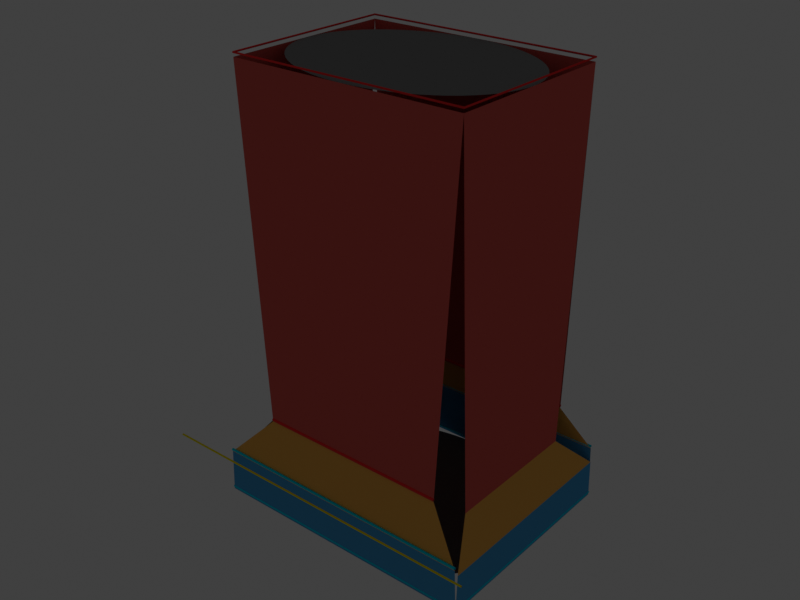 # Source: SM_GIA_BloodAxeCairnstone_A001_DCCGeometryProof.blend  (saved by Blender 3.0.42; exported with 4.5.12 LTS)
import bpy
from mathutils import Matrix  # noqa: F401  (used for matrix-valued properties, if any)

bpy.ops.wm.read_factory_settings(use_empty=True)
scene = bpy.context.scene
scene.name = 'Scene'

# ---- collections
col_collection = bpy.data.collections.new('Collection'); scene.collection.children.link(col_collection)

# ---- materials (node trees are filled in below, after node groups)
mat_m_a001_approvedoval_cap_proof = bpy.data.materials.new('M_A001_ApprovedOval_Cap_Proof')
mat_m_a001_approvedoval_cap_proof.use_transparent_shadow = False
mat_m_a001_approvedoval_cap_proof.diffuse_color = (0.24, 0.24, 0.24, 1.0)
mat_m_a001_marker_red = bpy.data.materials.new('M_A001_Marker_Red')
mat_m_a001_marker_red.use_transparent_shadow = False
mat_m_a001_marker_red.diffuse_color = (1.0, 0.04, 0.04, 1.0)
mat_m_a001_marker_cyan = bpy.data.materials.new('M_A001_Marker_Cyan')
mat_m_a001_marker_cyan.use_transparent_shadow = False
mat_m_a001_marker_cyan.diffuse_color = (0.0, 0.78, 1.0, 1.0)
mat_m_a001_primary_geometryproof_red = bpy.data.materials.new('M_A001_Primary_GeometryProof_Red')
mat_m_a001_primary_geometryproof_red.use_transparent_shadow = False
mat_m_a001_primary_geometryproof_red.diffuse_color = (0.75, 0.12, 0.1, 1.0)
mat_m_a001_uppersocket_geometryproof_orange = bpy.data.materials.new('M_A001_UpperSocket_GeometryProof_Orange')
mat_m_a001_uppersocket_geometryproof_orange.use_transparent_shadow = False
mat_m_a001_uppersocket_geometryproof_orange.diffuse_color = (0.95, 0.48, 0.1, 1.0)
mat_m_a001_support_geometryproof_blue = bpy.data.materials.new('M_A001_Support_GeometryProof_Blue')
mat_m_a001_support_geometryproof_blue.use_transparent_shadow = False
mat_m_a001_support_geometryproof_blue.diffuse_color = (0.08, 0.38, 0.72, 1.0)
mat_m_a001_marker_yellow = bpy.data.materials.new('M_A001_Marker_Yellow')
mat_m_a001_marker_yellow.use_transparent_shadow = False
mat_m_a001_marker_yellow.diffuse_color = (1.0, 0.86, 0.0, 1.0)

# ---- material node trees

# ---- world
world_world = bpy.data.worlds.new('World'); scene.world = world_world
world_world.use_nodes = True; world_world.node_tree.nodes.clear()
_N = world_world.node_tree.nodes; _L = world_world.node_tree.links
n0 = _N.new('ShaderNodeOutputWorld'); n0.name = 'World Output'; n0.location = (300, 300)
n1 = _N.new('ShaderNodeBackground'); n1.name = 'Background'; n1.location = (10, 300)
n1.inputs[0].default_value = (0.05088, 0.05088, 0.05088, 1.0)
_L.new(n1.outputs[0], n0.inputs[0])
n0.is_active_output = True
world_world.color = (0.78, 0.76, 0.7)
world_world.use_sun_shadow = False
world_world.sun_shadow_jitter_overblur = 0.0

# ---- lights
light_a001_geometryproof_keylight = bpy.data.lights.new('A001_GeometryProof_KeyLight', 'AREA')
light_a001_geometryproof_keylight.transmission_factor = 0.0
light_a001_geometryproof_keylight.energy = 353.4
light_a001_geometryproof_keylight.shadow_soft_size = 600.0
light_a001_geometryproof_keylight.shadow_maximum_resolution = 0.006
light_a001_geometryproof_keylight.use_absolute_resolution = True
light_a001_geometryproof_keylight.size = 600.0

# ---- meshes
me_a001_primary_approved_120x90_topoval_proof = bpy.data.meshes.new('A001_Primary_Approved_120x90_TopOval_Proof')
me_a001_primary_approved_120x90_topoval_proof.from_pydata([(0.0, 0.0, 220.0), (60.0, 0.0, 220.0), (59.71, 4.411, 220.0), (58.85, 8.779, 220.0), (57.42, 13.06, 220.0), (55.43, 17.22, 220.0), (52.92, 21.21, 220.0), (49.89, 25.0, 220.0), (46.38, 28.55, 220.0), (42.43, 31.82, 220.0), (38.06, 34.79, 220.0), (33.33, 37.42, 220.0), (28.28, 39.69, 220.0), (22.96, 41.57, 220.0), (17.42, 43.06, 220.0), (11.71, 44.14, 220.0), (5.881, 44.78, 220.0), (3.674e-15, 45.0, 220.0), (-5.881, 44.78, 220.0), (-11.71, 44.14, 220.0), (-17.42, 43.06, 220.0), (-22.96, 41.57, 220.0), (-28.28, 39.69, 220.0), (-33.33, 37.42, 220.0), (-38.06, 34.79, 220.0), (-42.43, 31.82, 220.0), (-46.38, 28.55, 220.0), (-49.89, 25.0, 220.0), (-52.92, 21.21, 220.0), (-55.43, 17.22, 220.0), (-57.42, 13.06, 220.0), (-58.85, 8.779, 220.0), (-59.71, 4.411, 220.0), (-60.0, 5.511e-15, 220.0), (-59.71, -4.411, 220.0), (-58.85, -8.779, 220.0), (-57.42, -13.06, 220.0), (-55.43, -17.22, 220.0), (-52.92, -21.21, 220.0), (-49.89, -25.0, 220.0), (-46.38, -28.55, 220.0), (-42.43, -31.82, 220.0), (-38.06, -34.79, 220.0), (-33.33, -37.42, 220.0), (-28.28, -39.69, 220.0), (-22.96, -41.57, 220.0), (-17.42, -43.06, 220.0), (-11.71, -44.14, 220.0), (-5.881, -44.78, 220.0), (-1.102e-14, -45.0, 220.0), (5.881, -44.78, 220.0), (11.71, -44.14, 220.0), (17.42, -43.06, 220.0), (22.96, -41.57, 220.0), (28.28, -39.69, 220.0), (33.33, -37.42, 220.0), (38.06, -34.79, 220.0), (42.43, -31.82, 220.0), (46.38, -28.55, 220.0), (49.89, -25.0, 220.0), (52.92, -21.21, 220.0), (55.43, -17.22, 220.0), (57.42, -13.06, 220.0), (58.85, -8.779, 220.0), (59.71, -4.411, 220.0)], [], [(0, 1, 2), (0, 2, 3), (0, 3, 4), (0, 4, 5), (0, 5, 6), (0, 6, 7), (0, 7, 8), (0, 8, 9), (0, 9, 10), (0, 10, 11), (0, 11, 12), (0, 12, 13), (0, 13, 14), (0, 14, 15), (0, 15, 16), (0, 16, 17), (0, 17, 18), (0, 18, 19), (0, 19, 20), (0, 20, 21), (0, 21, 22), (0, 22, 23), (0, 23, 24), (0, 24, 25), (0, 25, 26), (0, 26, 27), (0, 27, 28), (0, 28, 29), (0, 29, 30), (0, 30, 31), (0, 31, 32), (0, 32, 33), (0, 33, 34), (0, 34, 35), (0, 35, 36), (0, 36, 37), (0, 37, 38), (0, 38, 39), (0, 39, 40), (0, 40, 41), (0, 41, 42), (0, 42, 43), (0, 43, 44), (0, 44, 45), (0, 45, 46), (0, 46, 47), (0, 47, 48), (0, 48, 49), (0, 49, 50), (0, 50, 51), (0, 51, 52), (0, 52, 53), (0, 53, 54), (0, 54, 55), (0, 55, 56), (0, 56, 57), (0, 57, 58), (0, 58, 59), (0, 59, 60), (0, 60, 61), (0, 61, 62), (0, 62, 63), (0, 63, 64), (0, 64, 1)])
me_a001_primary_approved_120x90_topoval_proof.materials.append(mat_m_a001_approvedoval_cap_proof)
me_a001_primary_approved_120x90_topoval_proof.use_remesh_fix_poles = True
me_a001_primary_approved_120x90_topoval_proof.use_remesh_preserve_attributes = False
me_a001_primary_approved_120x90_topoval_proof.update()
me_a001_support_approved_140x110_bottomoval_proof = bpy.data.meshes.new('A001_Support_Approved_140x110_BottomOval_Proof')
me_a001_support_approved_140x110_bottomoval_proof.from_pydata([(0.0, 0.0, 0.0), (70.0, 0.0, 0.0), (69.66, 5.391, 0.0), (68.65, 10.73, 0.0), (66.99, 15.97, 0.0), (64.67, 21.05, 0.0), (61.73, 25.93, 0.0), (58.2, 30.56, 0.0), (54.11, 34.89, 0.0), (49.5, 38.89, 0.0), (44.41, 42.52, 0.0), (38.89, 45.73, 0.0), (33.0, 48.51, 0.0), (26.79, 50.81, 0.0), (20.32, 52.63, 0.0), (13.66, 53.94, 0.0), (6.861, 54.74, 0.0), (4.286e-15, 55.0, 0.0), (-6.861, 54.74, 0.0), (-13.66, 53.94, 0.0), (-20.32, 52.63, 0.0), (-26.79, 50.81, 0.0), (-33.0, 48.51, 0.0), (-38.89, 45.73, 0.0), (-44.41, 42.52, 0.0), (-49.5, 38.89, 0.0), (-54.11, 34.89, 0.0), (-58.2, 30.56, 0.0), (-61.73, 25.93, 0.0), (-64.67, 21.05, 0.0), (-66.99, 15.97, 0.0), (-68.65, 10.73, 0.0), (-69.66, 5.391, 0.0), (-70.0, 6.736e-15, 0.0), (-69.66, -5.391, 0.0), (-68.65, -10.73, 0.0), (-66.99, -15.97, 0.0), (-64.67, -21.05, 0.0), (-61.73, -25.93, 0.0), (-58.2, -30.56, 0.0), (-54.11, -34.89, 0.0), (-49.5, -38.89, 0.0), (-44.41, -42.52, 0.0), (-38.89, -45.73, 0.0), (-33.0, -48.51, 0.0), (-26.79, -50.81, 0.0), (-20.32, -52.63, 0.0), (-13.66, -53.94, 0.0), (-6.861, -54.74, 0.0), (-1.286e-14, -55.0, 0.0), (6.861, -54.74, 0.0), (13.66, -53.94, 0.0), (20.32, -52.63, 0.0), (26.79, -50.81, 0.0), (33.0, -48.51, 0.0), (38.89, -45.73, 0.0), (44.41, -42.52, 0.0), (49.5, -38.89, 0.0), (54.11, -34.89, 0.0), (58.2, -30.56, 0.0), (61.73, -25.93, 0.0), (64.67, -21.05, 0.0), (66.99, -15.97, 0.0), (68.65, -10.73, 0.0), (69.66, -5.391, 0.0)], [], [(0, 1, 2), (0, 2, 3), (0, 3, 4), (0, 4, 5), (0, 5, 6), (0, 6, 7), (0, 7, 8), (0, 8, 9), (0, 9, 10), (0, 10, 11), (0, 11, 12), (0, 12, 13), (0, 13, 14), (0, 14, 15), (0, 15, 16), (0, 16, 17), (0, 17, 18), (0, 18, 19), (0, 19, 20), (0, 20, 21), (0, 21, 22), (0, 22, 23), (0, 23, 24), (0, 24, 25), (0, 25, 26), (0, 26, 27), (0, 27, 28), (0, 28, 29), (0, 29, 30), (0, 30, 31), (0, 31, 32), (0, 32, 33), (0, 33, 34), (0, 34, 35), (0, 35, 36), (0, 36, 37), (0, 37, 38), (0, 38, 39), (0, 39, 40), (0, 40, 41), (0, 41, 42), (0, 42, 43), (0, 43, 44), (0, 44, 45), (0, 45, 46), (0, 46, 47), (0, 47, 48), (0, 48, 49), (0, 49, 50), (0, 50, 51), (0, 51, 52), (0, 52, 53), (0, 53, 54), (0, 54, 55), (0, 55, 56), (0, 56, 57), (0, 57, 58), (0, 58, 59), (0, 59, 60), (0, 60, 61), (0, 61, 62), (0, 62, 63), (0, 63, 64), (0, 64, 1)])
me_a001_support_approved_140x110_bottomoval_proof.materials.append(mat_m_a001_approvedoval_cap_proof)
me_a001_support_approved_140x110_bottomoval_proof.use_remesh_fix_poles = True
me_a001_support_approved_140x110_bottomoval_proof.use_remesh_preserve_attributes = False
me_a001_support_approved_140x110_bottomoval_proof.update()
me_a001_primary_front_sourcepanel = bpy.data.meshes.new('A001_Primary_Front_SourcePanel')
me_a001_primary_front_sourcepanel.from_pydata([(-60.0, -45.0, 220.0), (60.0, -45.0, 220.0), (49.33, -45.0, 43.78), (-49.33, -45.0, 43.78)], [], [(0, 1, 2, 3)])
me_a001_primary_front_sourcepanel.materials.append(mat_m_a001_primary_geometryproof_red)
me_a001_primary_front_sourcepanel.use_remesh_fix_poles = True
me_a001_primary_front_sourcepanel.use_remesh_preserve_attributes = False
me_a001_primary_front_sourcepanel.update()
me_a001_primary_back_sourcepanel = bpy.data.meshes.new('A001_Primary_Back_SourcePanel')
me_a001_primary_back_sourcepanel.from_pydata([(-60.0, 45.0, 220.0), (-56.0, 45.0, 50.33), (56.0, 45.0, 50.33), (60.0, 45.0, 220.0)], [], [(0, 1, 2, 3)])
me_a001_primary_back_sourcepanel.materials.append(mat_m_a001_primary_geometryproof_red)
me_a001_primary_back_sourcepanel.use_remesh_fix_poles = True
me_a001_primary_back_sourcepanel.use_remesh_preserve_attributes = False
me_a001_primary_back_sourcepanel.update()
me_a001_primary_left_sourcepanel = bpy.data.meshes.new('A001_Primary_Left_SourcePanel')
me_a001_primary_left_sourcepanel.from_pydata([(-60.0, -45.0, 220.0), (-60.0, -33.93, 35.53), (-60.0, 33.93, 35.53), (-60.0, 45.0, 220.0)], [], [(0, 1, 2, 3)])
me_a001_primary_left_sourcepanel.materials.append(mat_m_a001_primary_geometryproof_red)
me_a001_primary_left_sourcepanel.use_remesh_fix_poles = True
me_a001_primary_left_sourcepanel.use_remesh_preserve_attributes = False
me_a001_primary_left_sourcepanel.update()
me_a001_primary_right_sourcepanel = bpy.data.meshes.new('A001_Primary_Right_SourcePanel')
me_a001_primary_right_sourcepanel.from_pydata([(60.0, -45.0, 220.0), (60.0, 45.0, 220.0), (60.0, 36.07, 37.56), (60.0, -36.07, 37.56)], [], [(0, 1, 2, 3)])
me_a001_primary_right_sourcepanel.materials.append(mat_m_a001_primary_geometryproof_red)
me_a001_primary_right_sourcepanel.use_remesh_fix_poles = True
me_a001_primary_right_sourcepanel.use_remesh_preserve_attributes = False
me_a001_primary_right_sourcepanel.update()
me_a001_uppersocket_front_intervalpanel = bpy.data.meshes.new('A001_UpperSocket_Front_IntervalPanel')
me_a001_uppersocket_front_intervalpanel.from_pydata([(-49.33, -45.0, 43.78), (49.33, -45.0, 43.78), (69.06, -55.0, 22.99), (-69.06, -55.0, 22.99)], [], [(0, 1, 2, 3)])
me_a001_uppersocket_front_intervalpanel.materials.append(mat_m_a001_uppersocket_geometryproof_orange)
me_a001_uppersocket_front_intervalpanel.use_remesh_fix_poles = True
me_a001_uppersocket_front_intervalpanel.use_remesh_preserve_attributes = False
me_a001_uppersocket_front_intervalpanel.update()
me_a001_uppersocket_back_intervalpanel = bpy.data.meshes.new('A001_UpperSocket_Back_IntervalPanel')
me_a001_uppersocket_back_intervalpanel.from_pydata([(-56.0, 45.0, 50.33), (-69.0, 55.0, 27.32), (69.0, 55.0, 27.32), (56.0, 45.0, 50.33)], [], [(0, 1, 2, 3)])
me_a001_uppersocket_back_intervalpanel.materials.append(mat_m_a001_uppersocket_geometryproof_orange)
me_a001_uppersocket_back_intervalpanel.use_remesh_fix_poles = True
me_a001_uppersocket_back_intervalpanel.use_remesh_preserve_attributes = False
me_a001_uppersocket_back_intervalpanel.update()
me_a001_uppersocket_left_intervalpanel = bpy.data.meshes.new('A001_UpperSocket_Left_IntervalPanel')
me_a001_uppersocket_left_intervalpanel.from_pydata([(-60.0, -33.93, 35.53), (-70.0, -53.97, 19.13), (-70.0, 53.97, 19.13), (-60.0, 33.93, 35.53)], [], [(0, 1, 2, 3)])
me_a001_uppersocket_left_intervalpanel.materials.append(mat_m_a001_uppersocket_geometryproof_orange)
me_a001_uppersocket_left_intervalpanel.use_remesh_fix_poles = True
me_a001_uppersocket_left_intervalpanel.use_remesh_preserve_attributes = False
me_a001_uppersocket_left_intervalpanel.update()
me_a001_uppersocket_right_intervalpanel = bpy.data.meshes.new('A001_UpperSocket_Right_IntervalPanel')
me_a001_uppersocket_right_intervalpanel.from_pydata([(60.0, -36.07, 37.56), (60.0, 36.07, 37.56), (70.0, 54.1, 20.12), (70.0, -54.1, 20.12)], [], [(0, 1, 2, 3)])
me_a001_uppersocket_right_intervalpanel.materials.append(mat_m_a001_uppersocket_geometryproof_orange)
me_a001_uppersocket_right_intervalpanel.use_remesh_fix_poles = True
me_a001_uppersocket_right_intervalpanel.use_remesh_preserve_attributes = False
me_a001_uppersocket_right_intervalpanel.update()
me_a001_support_front_sourcepanel = bpy.data.meshes.new('A001_Support_Front_SourcePanel')
me_a001_support_front_sourcepanel.from_pydata([(-69.06, -55.0, 22.99), (69.06, -55.0, 22.99), (70.0, -55.0, 0.0), (-70.0, -55.0, 0.0)], [], [(0, 1, 2, 3)])
me_a001_support_front_sourcepanel.materials.append(mat_m_a001_support_geometryproof_blue)
me_a001_support_front_sourcepanel.use_remesh_fix_poles = True
me_a001_support_front_sourcepanel.use_remesh_preserve_attributes = False
me_a001_support_front_sourcepanel.update()
me_a001_support_back_sourcepanel = bpy.data.meshes.new('A001_Support_Back_SourcePanel')
me_a001_support_back_sourcepanel.from_pydata([(-69.0, 55.0, 27.32), (-70.0, 55.0, 0.0), (70.0, 55.0, 0.0), (69.0, 55.0, 27.32)], [], [(0, 1, 2, 3)])
me_a001_support_back_sourcepanel.materials.append(mat_m_a001_support_geometryproof_blue)
me_a001_support_back_sourcepanel.use_remesh_fix_poles = True
me_a001_support_back_sourcepanel.use_remesh_preserve_attributes = False
me_a001_support_back_sourcepanel.update()
me_a001_support_left_sourcepanel = bpy.data.meshes.new('A001_Support_Left_SourcePanel')
me_a001_support_left_sourcepanel.from_pydata([(-70.0, -53.97, 19.13), (-70.0, -55.0, 0.0), (-70.0, 55.0, 0.0), (-70.0, 53.97, 19.13)], [], [(0, 1, 2, 3)])
me_a001_support_left_sourcepanel.materials.append(mat_m_a001_support_geometryproof_blue)
me_a001_support_left_sourcepanel.use_remesh_fix_poles = True
me_a001_support_left_sourcepanel.use_remesh_preserve_attributes = False
me_a001_support_left_sourcepanel.update()
me_a001_support_right_sourcepanel = bpy.data.meshes.new('A001_Support_Right_SourcePanel')
me_a001_support_right_sourcepanel.from_pydata([(70.0, -54.1, 20.12), (70.0, 54.1, 20.12), (70.0, 55.0, 0.0), (70.0, -55.0, 0.0)], [], [(0, 1, 2, 3)])
me_a001_support_right_sourcepanel.materials.append(mat_m_a001_support_geometryproof_blue)
me_a001_support_right_sourcepanel.use_remesh_fix_poles = True
me_a001_support_right_sourcepanel.use_remesh_preserve_attributes = False
me_a001_support_right_sourcepanel.update()

# ---- curves / text
cu_a001_primary_120x90_top_approved_outline = bpy.data.curves.new('A001_Primary_120x90_Top_Approved_Outline', 'CURVE')
cu_a001_primary_120x90_top_approved_outline.dimensions = '3D'
_sp = cu_a001_primary_120x90_top_approved_outline.splines.new('POLY'); _sp.points.add(4)
_sp.points.foreach_set('co', [-60.0, -45.0, 222.0, 1.0, 60.0, -45.0, 222.0, 1.0, 60.0, 45.0, 222.0, 1.0, -60.0, 45.0, 222.0, 1.0, -60.0, -45.0, 222.0, 1.0])
_sp.resolution_u = 1
cu_a001_primary_120x90_top_approved_outline.materials.append(mat_m_a001_marker_red)
cu_a001_primary_120x90_top_approved_outline.bevel_resolution = 2
cu_a001_primary_120x90_top_approved_outline.bevel_depth = 0.45
cu_a001_primary_120x90_top_approved_outline.resolution_u = 1
cu_a001_primary_120x90_top_approved_outline.fill_mode = 'FULL'
cu_a001_support_140x110_base_approved_outline = bpy.data.curves.new('A001_Support_140x110_Base_Approved_Outline', 'CURVE')
cu_a001_support_140x110_base_approved_outline.dimensions = '3D'
_sp = cu_a001_support_140x110_base_approved_outline.splines.new('POLY'); _sp.points.add(4)
_sp.points.foreach_set('co', [-70.0, -55.0, 1.5, 1.0, 70.0, -55.0, 1.5, 1.0, 70.0, 55.0, 1.5, 1.0, -70.0, 55.0, 1.5, 1.0, -70.0, -55.0, 1.5, 1.0])
_sp.resolution_u = 1
cu_a001_support_140x110_base_approved_outline.materials.append(mat_m_a001_marker_cyan)
cu_a001_support_140x110_base_approved_outline.bevel_resolution = 2
cu_a001_support_140x110_base_approved_outline.bevel_depth = 0.45
cu_a001_support_140x110_base_approved_outline.resolution_u = 1
cu_a001_support_140x110_base_approved_outline.fill_mode = 'FULL'
cu_a001_primary_front_bottomcontact_marker = bpy.data.curves.new('A001_Primary_Front_BottomContact_Marker', 'CURVE')
cu_a001_primary_front_bottomcontact_marker.dimensions = '3D'
_sp = cu_a001_primary_front_bottomcontact_marker.splines.new('POLY'); _sp.points.add(1)
_sp.points.foreach_set('co', [-49.33, -45.0, 44.98, 1.0, 49.33, -45.0, 44.98, 1.0])
_sp.resolution_u = 1
cu_a001_primary_front_bottomcontact_marker.materials.append(mat_m_a001_marker_red)
cu_a001_primary_front_bottomcontact_marker.bevel_resolution = 2
cu_a001_primary_front_bottomcontact_marker.bevel_depth = 0.65
cu_a001_primary_front_bottomcontact_marker.resolution_u = 1
cu_a001_primary_front_bottomcontact_marker.fill_mode = 'FULL'
cu_a001_ring_front_bottomcontact_marker = bpy.data.curves.new('A001_Ring_Front_BottomContact_Marker', 'CURVE')
cu_a001_ring_front_bottomcontact_marker.dimensions = '3D'
_sp = cu_a001_ring_front_bottomcontact_marker.splines.new('POLY'); _sp.points.add(1)
_sp.points.foreach_set('co', [-69.06, -55.0, 24.19, 1.0, 69.06, -55.0, 24.19, 1.0])
_sp.resolution_u = 1
cu_a001_ring_front_bottomcontact_marker.materials.append(mat_m_a001_marker_cyan)
cu_a001_ring_front_bottomcontact_marker.bevel_resolution = 2
cu_a001_ring_front_bottomcontact_marker.bevel_depth = 0.65
cu_a001_ring_front_bottomcontact_marker.resolution_u = 1
cu_a001_ring_front_bottomcontact_marker.fill_mode = 'FULL'
cu_a001_primary_back_bottomcontact_marker = bpy.data.curves.new('A001_Primary_Back_BottomContact_Marker', 'CURVE')
cu_a001_primary_back_bottomcontact_marker.dimensions = '3D'
_sp = cu_a001_primary_back_bottomcontact_marker.splines.new('POLY'); _sp.points.add(1)
_sp.points.foreach_set('co', [-56.0, 45.0, 51.53, 1.0, 56.0, 45.0, 51.53, 1.0])
_sp.resolution_u = 1
cu_a001_primary_back_bottomcontact_marker.materials.append(mat_m_a001_marker_red)
cu_a001_primary_back_bottomcontact_marker.bevel_resolution = 2
cu_a001_primary_back_bottomcontact_marker.bevel_depth = 0.65
cu_a001_primary_back_bottomcontact_marker.resolution_u = 1
cu_a001_primary_back_bottomcontact_marker.fill_mode = 'FULL'
cu_a001_ring_back_bottomcontact_marker = bpy.data.curves.new('A001_Ring_Back_BottomContact_Marker', 'CURVE')
cu_a001_ring_back_bottomcontact_marker.dimensions = '3D'
_sp = cu_a001_ring_back_bottomcontact_marker.splines.new('POLY'); _sp.points.add(1)
_sp.points.foreach_set('co', [-69.0, 55.0, 28.52, 1.0, 69.0, 55.0, 28.52, 1.0])
_sp.resolution_u = 1
cu_a001_ring_back_bottomcontact_marker.materials.append(mat_m_a001_marker_cyan)
cu_a001_ring_back_bottomcontact_marker.bevel_resolution = 2
cu_a001_ring_back_bottomcontact_marker.bevel_depth = 0.65
cu_a001_ring_back_bottomcontact_marker.resolution_u = 1
cu_a001_ring_back_bottomcontact_marker.fill_mode = 'FULL'
cu_a001_old35cm_reference_notauthority = bpy.data.curves.new('A001_Old35cm_Reference_NotAuthority', 'CURVE')
cu_a001_old35cm_reference_notauthority.dimensions = '3D'
_sp = cu_a001_old35cm_reference_notauthority.splines.new('POLY'); _sp.points.add(1)
_sp.points.foreach_set('co', [-85.0, -72.0, 35.0, 1.0, 85.0, -72.0, 35.0, 1.0])
_sp.resolution_u = 1
cu_a001_old35cm_reference_notauthority.materials.append(mat_m_a001_marker_yellow)
cu_a001_old35cm_reference_notauthority.bevel_resolution = 2
cu_a001_old35cm_reference_notauthority.bevel_depth = 0.45
cu_a001_old35cm_reference_notauthority.resolution_u = 1
cu_a001_old35cm_reference_notauthority.fill_mode = 'FULL'

# ---- objects
ob_a001_geometryproof_keylight = bpy.data.objects.new('A001_GeometryProof_KeyLight', light_a001_geometryproof_keylight)
ob_a001_primary_approved_120x90_topoval_proof = bpy.data.objects.new('A001_Primary_Approved_120x90_TopOval_Proof', me_a001_primary_approved_120x90_topoval_proof)
ob_a001_support_approved_140x110_bottomoval_proof = bpy.data.objects.new('A001_Support_Approved_140x110_BottomOval_Proof', me_a001_support_approved_140x110_bottomoval_proof)
ob_a001_primary_120x90_top_approved_outline = bpy.data.objects.new('A001_Primary_120x90_Top_Approved_Outline', cu_a001_primary_120x90_top_approved_outline)
ob_a001_support_140x110_base_approved_outline = bpy.data.objects.new('A001_Support_140x110_Base_Approved_Outline', cu_a001_support_140x110_base_approved_outline)
ob_a001_primary_front_sourcepanel = bpy.data.objects.new('A001_Primary_Front_SourcePanel', me_a001_primary_front_sourcepanel)
ob_a001_primary_back_sourcepanel = bpy.data.objects.new('A001_Primary_Back_SourcePanel', me_a001_primary_back_sourcepanel)
ob_a001_primary_left_sourcepanel = bpy.data.objects.new('A001_Primary_Left_SourcePanel', me_a001_primary_left_sourcepanel)
ob_a001_primary_right_sourcepanel = bpy.data.objects.new('A001_Primary_Right_SourcePanel', me_a001_primary_right_sourcepanel)
ob_a001_uppersocket_front_intervalpanel = bpy.data.objects.new('A001_UpperSocket_Front_IntervalPanel', me_a001_uppersocket_front_intervalpanel)
ob_a001_uppersocket_back_intervalpanel = bpy.data.objects.new('A001_UpperSocket_Back_IntervalPanel', me_a001_uppersocket_back_intervalpanel)
ob_a001_uppersocket_left_intervalpanel = bpy.data.objects.new('A001_UpperSocket_Left_IntervalPanel', me_a001_uppersocket_left_intervalpanel)
ob_a001_uppersocket_right_intervalpanel = bpy.data.objects.new('A001_UpperSocket_Right_IntervalPanel', me_a001_uppersocket_right_intervalpanel)
ob_a001_support_front_sourcepanel = bpy.data.objects.new('A001_Support_Front_SourcePanel', me_a001_support_front_sourcepanel)
ob_a001_support_back_sourcepanel = bpy.data.objects.new('A001_Support_Back_SourcePanel', me_a001_support_back_sourcepanel)
ob_a001_support_left_sourcepanel = bpy.data.objects.new('A001_Support_Left_SourcePanel', me_a001_support_left_sourcepanel)
ob_a001_support_right_sourcepanel = bpy.data.objects.new('A001_Support_Right_SourcePanel', me_a001_support_right_sourcepanel)
ob_a001_primary_front_bottomcontact_marker = bpy.data.objects.new('A001_Primary_Front_BottomContact_Marker', cu_a001_primary_front_bottomcontact_marker)
ob_a001_ring_front_bottomcontact_marker = bpy.data.objects.new('A001_Ring_Front_BottomContact_Marker', cu_a001_ring_front_bottomcontact_marker)
ob_a001_primary_back_bottomcontact_marker = bpy.data.objects.new('A001_Primary_Back_BottomContact_Marker', cu_a001_primary_back_bottomcontact_marker)
ob_a001_ring_back_bottomcontact_marker = bpy.data.objects.new('A001_Ring_Back_BottomContact_Marker', cu_a001_ring_back_bottomcontact_marker)
ob_a001_old35cm_reference_notauthority = bpy.data.objects.new('A001_Old35cm_Reference_NotAuthority', cu_a001_old35cm_reference_notauthority)

# ---- transforms, parenting, visibility, modifiers, constraints
ob_a001_geometryproof_keylight.location = (160.0, -220.0, 340.0)
ob_a001_primary_approved_120x90_topoval_proof.location = (0.0, 0.0, 0.0)
ob_a001_support_approved_140x110_bottomoval_proof.location = (0.0, 0.0, 0.0)
ob_a001_primary_120x90_top_approved_outline.location = (0.0, 0.0, 0.0)
ob_a001_support_140x110_base_approved_outline.location = (0.0, 0.0, 0.0)
ob_a001_primary_front_sourcepanel.location = (0.0, 0.0, 0.0)
ob_a001_primary_back_sourcepanel.location = (0.0, 0.0, 0.0)
ob_a001_primary_left_sourcepanel.location = (0.0, 0.0, 0.0)
ob_a001_primary_right_sourcepanel.location = (0.0, 0.0, 0.0)
ob_a001_uppersocket_front_intervalpanel.location = (0.0, 0.0, 0.0)
ob_a001_uppersocket_back_intervalpanel.location = (0.0, 0.0, 0.0)
ob_a001_uppersocket_left_intervalpanel.location = (0.0, 0.0, 0.0)
ob_a001_uppersocket_right_intervalpanel.location = (0.0, 0.0, 0.0)
ob_a001_support_front_sourcepanel.location = (0.0, 0.0, 0.0)
ob_a001_support_back_sourcepanel.location = (0.0, 0.0, 0.0)
ob_a001_support_left_sourcepanel.location = (0.0, 0.0, 0.0)
ob_a001_support_right_sourcepanel.location = (0.0, 0.0, 0.0)
ob_a001_primary_front_bottomcontact_marker.location = (0.0, 0.0, 0.0)
ob_a001_ring_front_bottomcontact_marker.location = (0.0, 0.0, 0.0)
ob_a001_primary_back_bottomcontact_marker.location = (0.0, 0.0, 0.0)
ob_a001_ring_back_bottomcontact_marker.location = (0.0, 0.0, 0.0)
ob_a001_old35cm_reference_notauthority.location = (0.0, 0.0, 0.0)

# ---- collection membership
col_collection.objects.link(ob_a001_geometryproof_keylight)
col_collection.objects.link(ob_a001_primary_approved_120x90_topoval_proof)
col_collection.objects.link(ob_a001_support_approved_140x110_bottomoval_proof)
col_collection.objects.link(ob_a001_primary_120x90_top_approved_outline)
col_collection.objects.link(ob_a001_support_140x110_base_approved_outline)
col_collection.objects.link(ob_a001_primary_front_sourcepanel)
col_collection.objects.link(ob_a001_primary_back_sourcepanel)
col_collection.objects.link(ob_a001_primary_left_sourcepanel)
col_collection.objects.link(ob_a001_primary_right_sourcepanel)
col_collection.objects.link(ob_a001_uppersocket_front_intervalpanel)
col_collection.objects.link(ob_a001_uppersocket_back_intervalpanel)
col_collection.objects.link(ob_a001_uppersocket_left_intervalpanel)
col_collection.objects.link(ob_a001_uppersocket_right_intervalpanel)
col_collection.objects.link(ob_a001_support_front_sourcepanel)
col_collection.objects.link(ob_a001_support_back_sourcepanel)
col_collection.objects.link(ob_a001_support_left_sourcepanel)
col_collection.objects.link(ob_a001_support_right_sourcepanel)
col_collection.objects.link(ob_a001_primary_front_bottomcontact_marker)
col_collection.objects.link(ob_a001_ring_front_bottomcontact_marker)
col_collection.objects.link(ob_a001_primary_back_bottomcontact_marker)
col_collection.objects.link(ob_a001_ring_back_bottomcontact_marker)
col_collection.objects.link(ob_a001_old35cm_reference_notauthority)

# ---- scene / render settings (as saved in the file)
scene.frame_start = 1; scene.frame_end = 250; scene.frame_set(1)
scene.render.engine = 'BLENDER_EEVEE_NEXT'
scene.render.resolution_x = 1400
scene.render.resolution_y = 1050
scene.cycles.sampling_pattern = 'TABULATED_SOBOL'
scene.cycles.use_light_tree = False
scene.eevee.taa_render_samples = 32
scene.view_settings.view_transform = 'Standard'
scene.unit_settings.scale_length = 0.01
bpy.context.view_layer.update()

# ---- added for rendering (the .blend has no active camera): camera
cam_auto = bpy.data.cameras.new('AutoCamera')
cam_auto.lens = 50.0
cam_auto.sensor_width = 36.0
cam_auto.clip_end = 5029.84
ob_auto_camera = bpy.data.objects.new('AutoCamera', cam_auto)
scene.collection.objects.link(ob_auto_camera)
ob_auto_camera.location = (286.602, -352.422, 340.781)
ob_auto_camera.rotation_euler = (1.09748, -7.21219e-08, 0.694738)
scene.camera = ob_auto_camera
bpy.context.view_layer.update()
